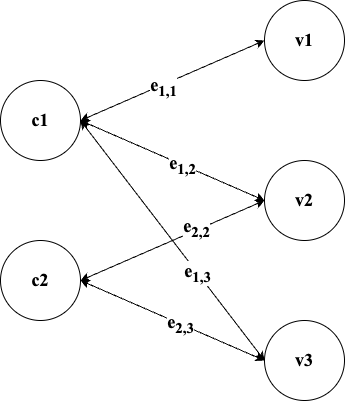

The diagram above was exported from draw.io. Its source (the exported page's mxGraphModel, read from the mxfile embedded in the PNG):
<mxGraphModel dx="954" dy="606" grid="1" gridSize="10" guides="1" tooltips="1" connect="1" arrows="1" fold="1" page="1" pageScale="1" pageWidth="827" pageHeight="1169" math="0" shadow="0">
  <root>
    <mxCell id="0" />
    <mxCell id="1" parent="0" />
    <mxCell id="X058zjg20kJxROPgzD2q-1" value="&lt;font face=&quot;Times New Roman&quot; style=&quot;font-size: 18px;&quot;&gt;&lt;b&gt;c1&lt;/b&gt;&lt;/font&gt;" style="ellipse;whiteSpace=wrap;html=1;aspect=fixed;" vertex="1" parent="1">
      <mxGeometry x="110" y="120" width="80" height="80" as="geometry" />
    </mxCell>
    <mxCell id="X058zjg20kJxROPgzD2q-2" value="&lt;font face=&quot;Times New Roman&quot; style=&quot;font-size: 18px;&quot;&gt;&lt;b&gt;c2&lt;/b&gt;&lt;/font&gt;" style="ellipse;whiteSpace=wrap;html=1;aspect=fixed;" vertex="1" parent="1">
      <mxGeometry x="110" y="280" width="80" height="80" as="geometry" />
    </mxCell>
    <mxCell id="X058zjg20kJxROPgzD2q-3" value="&lt;b&gt;&lt;font style=&quot;font-size: 18px;&quot; face=&quot;Times New Roman&quot;&gt;v1&lt;/font&gt;&lt;/b&gt;" style="ellipse;whiteSpace=wrap;html=1;aspect=fixed;" vertex="1" parent="1">
      <mxGeometry x="374" y="40" width="80" height="80" as="geometry" />
    </mxCell>
    <mxCell id="X058zjg20kJxROPgzD2q-5" value="&lt;b&gt;&lt;font style=&quot;font-size: 18px;&quot; face=&quot;Times New Roman&quot;&gt;v2&lt;/font&gt;&lt;/b&gt;" style="ellipse;whiteSpace=wrap;html=1;aspect=fixed;" vertex="1" parent="1">
      <mxGeometry x="374" y="200" width="80" height="80" as="geometry" />
    </mxCell>
    <mxCell id="X058zjg20kJxROPgzD2q-6" value="&lt;b&gt;&lt;font face=&quot;Times New Roman&quot; style=&quot;font-size: 18px;&quot;&gt;v3&lt;/font&gt;&lt;/b&gt;" style="ellipse;whiteSpace=wrap;html=1;aspect=fixed;" vertex="1" parent="1">
      <mxGeometry x="374" y="360" width="80" height="80" as="geometry" />
    </mxCell>
    <mxCell id="X058zjg20kJxROPgzD2q-15" value="" style="endArrow=classic;startArrow=classic;html=1;rounded=0;entryX=0;entryY=0.5;entryDx=0;entryDy=0;" edge="1" parent="1" target="X058zjg20kJxROPgzD2q-3">
      <mxGeometry width="50" height="50" relative="1" as="geometry">
        <mxPoint x="190" y="160" as="sourcePoint" />
        <mxPoint x="240" y="110" as="targetPoint" />
      </mxGeometry>
    </mxCell>
    <mxCell id="X058zjg20kJxROPgzD2q-20" value="&lt;font style=&quot;font-size: 18px;&quot; face=&quot;Times New Roman&quot;&gt;&lt;b&gt;e&lt;sub&gt;1,1&lt;/sub&gt;&lt;/b&gt;&lt;/font&gt;" style="edgeLabel;html=1;align=center;verticalAlign=middle;resizable=0;points=[];" vertex="1" connectable="0" parent="X058zjg20kJxROPgzD2q-15">
      <mxGeometry x="-0.1153" y="-2" relative="1" as="geometry">
        <mxPoint as="offset" />
      </mxGeometry>
    </mxCell>
    <mxCell id="X058zjg20kJxROPgzD2q-16" value="" style="endArrow=classic;startArrow=classic;html=1;rounded=0;exitX=1;exitY=0.5;exitDx=0;exitDy=0;entryX=0;entryY=0.5;entryDx=0;entryDy=0;" edge="1" parent="1" source="X058zjg20kJxROPgzD2q-1" target="X058zjg20kJxROPgzD2q-5">
      <mxGeometry width="50" height="50" relative="1" as="geometry">
        <mxPoint x="390" y="340" as="sourcePoint" />
        <mxPoint x="440" y="290" as="targetPoint" />
      </mxGeometry>
    </mxCell>
    <mxCell id="X058zjg20kJxROPgzD2q-21" value="&lt;font face=&quot;Times New Roman&quot; style=&quot;font-size: 18px;&quot;&gt;&lt;b&gt;e&lt;sub&gt;1,2&lt;/sub&gt;&lt;/b&gt;&lt;/font&gt;" style="edgeLabel;html=1;align=center;verticalAlign=middle;resizable=0;points=[];" vertex="1" connectable="0" parent="X058zjg20kJxROPgzD2q-16">
      <mxGeometry x="0.1073" relative="1" as="geometry">
        <mxPoint as="offset" />
      </mxGeometry>
    </mxCell>
    <mxCell id="X058zjg20kJxROPgzD2q-17" value="" style="endArrow=classic;startArrow=classic;html=1;rounded=0;entryX=0;entryY=0.5;entryDx=0;entryDy=0;" edge="1" parent="1" target="X058zjg20kJxROPgzD2q-6">
      <mxGeometry width="50" height="50" relative="1" as="geometry">
        <mxPoint x="190" y="160" as="sourcePoint" />
        <mxPoint x="440" y="290" as="targetPoint" />
      </mxGeometry>
    </mxCell>
    <mxCell id="X058zjg20kJxROPgzD2q-22" value="&lt;b&gt;&lt;font style=&quot;font-size: 18px;&quot; face=&quot;Times New Roman&quot;&gt;e&lt;sub&gt;1,3&lt;/sub&gt;&lt;/font&gt;&lt;/b&gt;" style="edgeLabel;html=1;align=center;verticalAlign=middle;resizable=0;points=[];" vertex="1" connectable="0" parent="X058zjg20kJxROPgzD2q-17">
      <mxGeometry x="0.2685" relative="1" as="geometry">
        <mxPoint as="offset" />
      </mxGeometry>
    </mxCell>
    <mxCell id="X058zjg20kJxROPgzD2q-18" value="" style="endArrow=classic;startArrow=classic;html=1;rounded=0;entryX=0;entryY=0.5;entryDx=0;entryDy=0;" edge="1" parent="1" target="X058zjg20kJxROPgzD2q-5">
      <mxGeometry width="50" height="50" relative="1" as="geometry">
        <mxPoint x="190" y="320" as="sourcePoint" />
        <mxPoint x="240" y="270" as="targetPoint" />
      </mxGeometry>
    </mxCell>
    <mxCell id="X058zjg20kJxROPgzD2q-23" value="&lt;b&gt;&lt;font face=&quot;Times New Roman&quot; style=&quot;font-size: 18px;&quot;&gt;e&lt;sub&gt;2,2&lt;/sub&gt;&lt;/font&gt;&lt;/b&gt;" style="edgeLabel;html=1;align=center;verticalAlign=middle;resizable=0;points=[];" vertex="1" connectable="0" parent="X058zjg20kJxROPgzD2q-18">
      <mxGeometry x="0.2711" y="2" relative="1" as="geometry">
        <mxPoint x="-1" as="offset" />
      </mxGeometry>
    </mxCell>
    <mxCell id="X058zjg20kJxROPgzD2q-19" value="" style="endArrow=classic;startArrow=classic;html=1;rounded=0;entryX=0;entryY=0.5;entryDx=0;entryDy=0;" edge="1" parent="1" target="X058zjg20kJxROPgzD2q-6">
      <mxGeometry width="50" height="50" relative="1" as="geometry">
        <mxPoint x="190" y="320" as="sourcePoint" />
        <mxPoint x="240" y="270" as="targetPoint" />
      </mxGeometry>
    </mxCell>
    <mxCell id="X058zjg20kJxROPgzD2q-24" value="&lt;font style=&quot;font-size: 18px;&quot; face=&quot;Times New Roman&quot;&gt;&lt;b&gt;e&lt;sub&gt;2,3&lt;/sub&gt;&lt;/b&gt;&lt;/font&gt;" style="edgeLabel;html=1;align=center;verticalAlign=middle;resizable=0;points=[];" vertex="1" connectable="0" parent="X058zjg20kJxROPgzD2q-19">
      <mxGeometry x="0.0851" relative="1" as="geometry">
        <mxPoint as="offset" />
      </mxGeometry>
    </mxCell>
  </root>
</mxGraphModel>